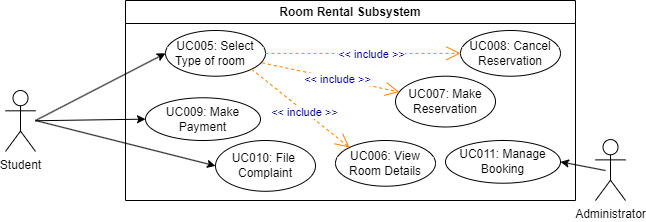

The diagram above was exported from draw.io. Its source (the exported page's mxGraphModel, read from the mxfile embedded in the PNG):
<mxGraphModel dx="1900" dy="1673" grid="1" gridSize="10" guides="1" tooltips="1" connect="1" arrows="1" fold="1" page="1" pageScale="1" pageWidth="850" pageHeight="1100" math="0" shadow="0">
  <root>
    <mxCell id="0" />
    <mxCell id="1" parent="0" />
    <mxCell id="p6wvhc3B9uR91UHaSarG-1" value="Room Rental Subsystem" style="swimlane;whiteSpace=wrap;html=1;" parent="1" vertex="1">
      <mxGeometry x="-640" y="-880" width="450" height="200" as="geometry" />
    </mxCell>
    <mxCell id="p6wvhc3B9uR91UHaSarG-2" value="UC006: View Room Details" style="ellipse;whiteSpace=wrap;html=1;" parent="p6wvhc3B9uR91UHaSarG-1" vertex="1">
      <mxGeometry x="210" y="139.99499999999995" width="100" height="45.70312499999998" as="geometry" />
    </mxCell>
    <mxCell id="p6wvhc3B9uR91UHaSarG-3" value="UC007: Make Reservation" style="ellipse;whiteSpace=wrap;html=1;" parent="p6wvhc3B9uR91UHaSarG-1" vertex="1">
      <mxGeometry x="270" y="75.70031249999994" width="100" height="50.781249999999986" as="geometry" />
    </mxCell>
    <mxCell id="p6wvhc3B9uR91UHaSarG-4" value="UC005: Select Type of room&amp;nbsp; &amp;nbsp;" style="ellipse;whiteSpace=wrap;html=1;" parent="p6wvhc3B9uR91UHaSarG-1" vertex="1">
      <mxGeometry x="40" y="30.000312499999986" width="100" height="45.70312499999998" as="geometry" />
    </mxCell>
    <mxCell id="p6wvhc3B9uR91UHaSarG-5" value="UC008: Cancel Reservation" style="ellipse;whiteSpace=wrap;html=1;" parent="p6wvhc3B9uR91UHaSarG-1" vertex="1">
      <mxGeometry x="335" y="30.000312499999986" width="100" height="45.70312499999998" as="geometry" />
    </mxCell>
    <mxCell id="20" value="&amp;lt;&amp;lt; include &amp;gt;&amp;gt;" style="endArrow=open;endSize=12;dashed=1;html=1;entryX=0;entryY=0;fontColor=#000099;strokeColor=#FF8000;entryDx=0;entryDy=0;exitX=1;exitY=1;exitDx=0;exitDy=0;" parent="p6wvhc3B9uR91UHaSarG-1" source="p6wvhc3B9uR91UHaSarG-4" target="p6wvhc3B9uR91UHaSarG-2" edge="1">
      <mxGeometry x="0.092" y="-1" width="160" relative="1" as="geometry">
        <mxPoint x="980" y="104.10156249999994" as="sourcePoint" />
        <mxPoint x="1084.2496665493472" y="100.82094473923955" as="targetPoint" />
        <mxPoint as="offset" />
      </mxGeometry>
    </mxCell>
    <mxCell id="19" value="&amp;lt;&amp;lt; include &amp;gt;&amp;gt;" style="endArrow=open;endSize=12;dashed=1;html=1;fontColor=#000099;strokeColor=#FF8000;exitX=0.965;exitY=0.707;exitDx=0;exitDy=0;exitPerimeter=0;" parent="p6wvhc3B9uR91UHaSarG-1" source="p6wvhc3B9uR91UHaSarG-4" target="p6wvhc3B9uR91UHaSarG-3" edge="1">
      <mxGeometry x="0.092" y="-1" width="160" relative="1" as="geometry">
        <mxPoint x="970" y="93.94531249999997" as="sourcePoint" />
        <mxPoint x="1074.2496665493472" y="90.66469473923955" as="targetPoint" />
        <mxPoint as="offset" />
      </mxGeometry>
    </mxCell>
    <mxCell id="18" value="&amp;lt;&amp;lt; include &amp;gt;&amp;gt;" style="endArrow=open;endSize=12;dashed=1;html=1;fontColor=#000099;strokeColor=#FF8000;exitX=1;exitY=0.5;exitDx=0;exitDy=0;entryX=0;entryY=0.5;entryDx=0;entryDy=0;" parent="p6wvhc3B9uR91UHaSarG-1" source="p6wvhc3B9uR91UHaSarG-4" target="p6wvhc3B9uR91UHaSarG-5" edge="1">
      <mxGeometry x="0.092" y="-1" width="160" relative="1" as="geometry">
        <mxPoint x="960" y="83.7890625" as="sourcePoint" />
        <mxPoint x="320" y="80" as="targetPoint" />
        <mxPoint as="offset" />
      </mxGeometry>
    </mxCell>
    <mxCell id="p6wvhc3B9uR91UHaSarG-23" value="UC011: Manage Booking" style="ellipse;whiteSpace=wrap;html=1;" parent="p6wvhc3B9uR91UHaSarG-1" vertex="1">
      <mxGeometry x="320" y="139.99" width="115" height="42.72" as="geometry" />
    </mxCell>
    <mxCell id="26" value="UC010: File&amp;nbsp; Complaint" style="ellipse;whiteSpace=wrap;html=1;" parent="p6wvhc3B9uR91UHaSarG-1" vertex="1">
      <mxGeometry x="90" y="140" width="100" height="50.781249999999986" as="geometry" />
    </mxCell>
    <mxCell id="42" value="UC009: Make Payment" style="ellipse;whiteSpace=wrap;html=1;" parent="p6wvhc3B9uR91UHaSarG-1" vertex="1">
      <mxGeometry x="20" y="97.27999999999999" width="115" height="42.72" as="geometry" />
    </mxCell>
    <mxCell id="RMzTV7LkMAinpSwhKqv6-8" value="Administrator" style="shape=umlActor;verticalLabelPosition=bottom;verticalAlign=top;html=1;outlineConnect=0;" parent="1" vertex="1">
      <mxGeometry x="-170" y="-740.9325000000001" width="30" height="60.9375" as="geometry" />
    </mxCell>
    <mxCell id="RMzTV7LkMAinpSwhKqv6-3" value="Student" style="shape=umlActor;verticalLabelPosition=bottom;verticalAlign=top;html=1;outlineConnect=0;" parent="1" vertex="1">
      <mxGeometry x="-760" y="-790.0046875" width="30" height="60.93750000000001" as="geometry" />
    </mxCell>
    <mxCell id="28" value="" style="endArrow=classic;html=1;rounded=0;entryX=0;entryY=0.5;entryDx=0;entryDy=0;jumpStyle=arc;jumpSize=10;" parent="1" target="p6wvhc3B9uR91UHaSarG-4" edge="1">
      <mxGeometry width="50" height="50" relative="1" as="geometry">
        <mxPoint x="-730" y="-760" as="sourcePoint" />
        <mxPoint x="-460.0000000000043" y="-1157.8515625" as="targetPoint" />
      </mxGeometry>
    </mxCell>
    <mxCell id="29" value="" style="endArrow=classic;html=1;rounded=0;entryX=0;entryY=0.5;entryDx=0;entryDy=0;jumpStyle=arc;jumpSize=10;" parent="1" target="26" edge="1">
      <mxGeometry width="50" height="50" relative="1" as="geometry">
        <mxPoint x="-730" y="-760" as="sourcePoint" />
        <mxPoint x="-470.0000000000043" y="-1007.8515625" as="targetPoint" />
      </mxGeometry>
    </mxCell>
    <mxCell id="46" value="" style="endArrow=classic;html=1;rounded=0;entryX=1;entryY=0.5;entryDx=0;entryDy=0;" parent="1" target="p6wvhc3B9uR91UHaSarG-23" edge="1">
      <mxGeometry width="50" height="50" relative="1" as="geometry">
        <mxPoint x="-160" y="-710" as="sourcePoint" />
        <mxPoint x="-289.9999999999984" y="-573.5537499999996" as="targetPoint" />
        <Array as="points">
          <mxPoint x="-160" y="-710" />
        </Array>
      </mxGeometry>
    </mxCell>
    <mxCell id="45" value="" style="endArrow=classic;html=1;rounded=0;entryX=0;entryY=0.5;entryDx=0;entryDy=0;jumpStyle=arc;jumpSize=10;" parent="1" target="42" edge="1" source="RMzTV7LkMAinpSwhKqv6-3">
      <mxGeometry width="50" height="50" relative="1" as="geometry">
        <mxPoint x="-770" y="-590" as="sourcePoint" />
        <mxPoint x="-539.9999999999998" y="-704.609375" as="targetPoint" />
      </mxGeometry>
    </mxCell>
  </root>
</mxGraphModel>